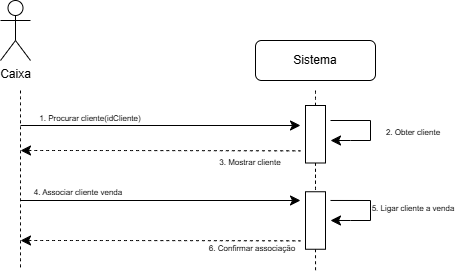

The diagram above was exported from draw.io. Its source (the exported page's mxGraphModel, read from the mxfile embedded in the PNG):
<mxGraphModel dx="1269" dy="623" grid="1" gridSize="10" guides="1" tooltips="1" connect="1" arrows="1" fold="1" page="1" pageScale="1" pageWidth="850" pageHeight="1100" math="0" shadow="0">
  <root>
    <mxCell id="0" />
    <mxCell id="1" parent="0" />
    <mxCell id="dupzYkKquYSHnxmJmB-P-13" edge="1" parent="1" style="edgeStyle=none;curved=1;rounded=0;orthogonalLoop=1;jettySize=auto;html=1;fontSize=12;startSize=8;endSize=8;">
      <mxGeometry relative="1" as="geometry">
        <mxPoint x="180" y="195" as="sourcePoint" />
        <mxPoint x="460" y="195" as="targetPoint" />
      </mxGeometry>
    </mxCell>
    <mxCell id="dupzYkKquYSHnxmJmB-P-14" parent="1" style="text;html=1;whiteSpace=wrap;strokeColor=none;fillColor=none;align=center;verticalAlign=middle;rounded=0;fontSize=16;" value="&lt;span style=&quot;font-size: 8px;&quot;&gt;1. Procurar cliente(idCliente)&lt;/span&gt;" vertex="1">
      <mxGeometry height="30" width="160" x="170" y="170" as="geometry" />
    </mxCell>
    <mxCell id="dupzYkKquYSHnxmJmB-P-15" edge="1" parent="1" style="edgeStyle=none;curved=1;rounded=0;orthogonalLoop=1;jettySize=auto;html=1;fontSize=12;startSize=8;endSize=8;startArrow=classic;startFill=1;endArrow=none;endFill=0;dashed=1;">
      <mxGeometry relative="1" as="geometry">
        <Array as="points">
          <mxPoint x="320" y="220" />
        </Array>
        <mxPoint x="180" y="220" as="sourcePoint" />
        <mxPoint x="460" y="220.33000000000004" as="targetPoint" />
      </mxGeometry>
    </mxCell>
    <mxCell id="dupzYkKquYSHnxmJmB-P-19" parent="1" style="text;html=1;whiteSpace=wrap;strokeColor=none;fillColor=none;align=center;verticalAlign=middle;rounded=0;fontSize=16;" value="&lt;font style=&quot;font-size: 8px;&quot;&gt;6. Confirmar associação&lt;/font&gt;" vertex="1">
      <mxGeometry height="30" width="123.75" x="350" y="300" as="geometry" />
    </mxCell>
    <mxCell id="dupzYkKquYSHnxmJmB-P-22" edge="1" parent="1" source="dupzYkKquYSHnxmJmB-P-21" style="edgeStyle=none;curved=1;rounded=0;orthogonalLoop=1;jettySize=auto;html=1;entryX=0.5;entryY=1;entryDx=0;entryDy=0;fontSize=12;startSize=8;endSize=8;endArrow=none;endFill=0;dashed=1;">
      <mxGeometry relative="1" as="geometry">
        <mxPoint x="475" y="160" as="targetPoint" />
      </mxGeometry>
    </mxCell>
    <mxCell id="dupzYkKquYSHnxmJmB-P-33" edge="1" parent="1" source="dupzYkKquYSHnxmJmB-P-21" style="edgeStyle=none;curved=1;rounded=0;orthogonalLoop=1;jettySize=auto;html=1;exitX=1;exitY=0.5;exitDx=0;exitDy=0;entryX=0;entryY=0.5;entryDx=0;entryDy=0;fontSize=12;startSize=8;endSize=8;dashed=1;endArrow=none;endFill=0;">
      <mxGeometry relative="1" as="geometry">
        <mxPoint x="475" y="255" as="targetPoint" />
      </mxGeometry>
    </mxCell>
    <mxCell id="dupzYkKquYSHnxmJmB-P-21" parent="1" style="rounded=0;whiteSpace=wrap;html=1;rotation=90;" value="" vertex="1">
      <mxGeometry height="20" width="57.5" x="446.25" y="193.75" as="geometry" />
    </mxCell>
    <mxCell id="dupzYkKquYSHnxmJmB-P-23" edge="1" parent="1" style="edgeStyle=none;orthogonalLoop=1;jettySize=auto;html=1;rounded=0;fontSize=12;startSize=8;endSize=8;curved=1;endArrow=none;endFill=0;dashed=1;" value="">
      <mxGeometry relative="1" width="140" as="geometry">
        <Array as="points" />
        <mxPoint x="180" y="160" as="sourcePoint" />
        <mxPoint x="180" y="340" as="targetPoint" />
      </mxGeometry>
    </mxCell>
    <mxCell id="Ey4ZoZCtD9a0uIFWcwvA-1" parent="1" style="shape=umlActor;verticalLabelPosition=bottom;verticalAlign=top;html=1;outlineConnect=0;" value="Caixa" vertex="1">
      <mxGeometry height="60" width="30" x="160" y="70" as="geometry" />
    </mxCell>
    <mxCell id="Ey4ZoZCtD9a0uIFWcwvA-2" parent="1" style="rounded=1;whiteSpace=wrap;html=1;" value="Sistema" vertex="1">
      <mxGeometry height="40" width="120" x="415" y="110" as="geometry" />
    </mxCell>
    <mxCell id="cTFjGEk_i5BCWLA3OZg6-15" parent="1" style="text;html=1;whiteSpace=wrap;strokeColor=none;fillColor=none;align=center;verticalAlign=middle;rounded=0;fontSize=16;" value="&lt;font style=&quot;font-size: 8px;&quot;&gt;3. Mostrar cliente&lt;/font&gt;" vertex="1">
      <mxGeometry height="30" width="100" x="360" y="213.75" as="geometry" />
    </mxCell>
    <mxCell id="cTFjGEk_i5BCWLA3OZg6-17" edge="1" parent="1" source="dupzYkKquYSHnxmJmB-P-21" style="edgeStyle=none;orthogonalLoop=1;jettySize=auto;html=1;rounded=0;fontSize=12;startSize=8;endSize=8;curved=1;endArrow=none;endFill=0;dashed=1;exitX=1;exitY=0.5;exitDx=0;exitDy=0;" value="">
      <mxGeometry relative="1" width="140" as="geometry">
        <Array as="points" />
        <mxPoint x="474.67" y="280" as="sourcePoint" />
        <mxPoint x="475" y="260" as="targetPoint" />
      </mxGeometry>
    </mxCell>
    <mxCell id="cTFjGEk_i5BCWLA3OZg6-18" edge="1" parent="1" style="edgeStyle=segmentEdgeStyle;endArrow=classic;html=1;curved=0;rounded=0;endSize=8;startSize=8;sourcePerimeterSpacing=0;targetPerimeterSpacing=0;fontSize=12;" value="">
      <mxGeometry relative="1" width="140" as="geometry">
        <Array as="points">
          <mxPoint x="530" y="269.97" />
          <mxPoint x="530" y="289.97" />
          <mxPoint x="510" y="289.97" />
        </Array>
        <mxPoint x="490" y="269.97" as="sourcePoint" />
        <mxPoint x="490" y="289.97" as="targetPoint" />
      </mxGeometry>
    </mxCell>
    <mxCell id="cTFjGEk_i5BCWLA3OZg6-20" parent="1" style="text;html=1;whiteSpace=wrap;strokeColor=none;fillColor=none;align=center;verticalAlign=middle;rounded=0;fontSize=16;" value="&lt;font style=&quot;font-size: 8px;&quot;&gt;4. Associar cliente venda&lt;/font&gt;" vertex="1">
      <mxGeometry height="30" width="100" x="188.13" y="243.75" as="geometry" />
    </mxCell>
    <mxCell id="cTFjGEk_i5BCWLA3OZg6-21" parent="1" style="text;html=1;whiteSpace=wrap;strokeColor=none;fillColor=none;align=center;verticalAlign=middle;rounded=0;fontSize=16;" value="&lt;font style=&quot;font-size: 8px;&quot;&gt;5. Ligar cliente a venda&lt;/font&gt;" vertex="1">
      <mxGeometry height="30" width="100" x="523.13" y="260" as="geometry" />
    </mxCell>
    <mxCell id="cTFjGEk_i5BCWLA3OZg6-25" edge="1" parent="1" source="cTFjGEk_i5BCWLA3OZg6-22" style="edgeStyle=orthogonalEdgeStyle;rounded=0;orthogonalLoop=1;jettySize=auto;html=1;exitX=1;exitY=0.5;exitDx=0;exitDy=0;dashed=1;endArrow=none;endFill=0;">
      <mxGeometry relative="1" as="geometry">
        <mxPoint x="475.06130063965884" y="341.25" as="targetPoint" />
      </mxGeometry>
    </mxCell>
    <mxCell id="cTFjGEk_i5BCWLA3OZg6-22" parent="1" style="rounded=0;whiteSpace=wrap;html=1;rotation=90;" value="" vertex="1">
      <mxGeometry height="20" width="57.5" x="446.25" y="280" as="geometry" />
    </mxCell>
    <mxCell id="cTFjGEk_i5BCWLA3OZg6-28" edge="1" parent="1" style="edgeStyle=none;curved=1;rounded=0;orthogonalLoop=1;jettySize=auto;html=1;fontSize=12;startSize=8;endSize=8;">
      <mxGeometry relative="1" as="geometry">
        <mxPoint x="180" y="270" as="sourcePoint" />
        <mxPoint x="460" y="270" as="targetPoint" />
      </mxGeometry>
    </mxCell>
    <mxCell id="cTFjGEk_i5BCWLA3OZg6-29" edge="1" parent="1" style="edgeStyle=none;curved=1;rounded=0;orthogonalLoop=1;jettySize=auto;html=1;fontSize=12;startSize=8;endSize=8;startArrow=classic;startFill=1;endArrow=none;endFill=0;dashed=1;">
      <mxGeometry relative="1" as="geometry">
        <Array as="points">
          <mxPoint x="320" y="310" />
        </Array>
        <mxPoint x="180" y="310" as="sourcePoint" />
        <mxPoint x="460" y="310.33000000000004" as="targetPoint" />
      </mxGeometry>
    </mxCell>
    <mxCell id="cTFjGEk_i5BCWLA3OZg6-42" edge="1" parent="1" style="edgeStyle=segmentEdgeStyle;endArrow=classic;html=1;curved=0;rounded=0;endSize=8;startSize=8;sourcePerimeterSpacing=0;targetPerimeterSpacing=0;fontSize=12;" value="">
      <mxGeometry relative="1" width="140" as="geometry">
        <Array as="points">
          <mxPoint x="530" y="190" />
          <mxPoint x="530" y="210" />
          <mxPoint x="510" y="210" />
        </Array>
        <mxPoint x="490" y="190" as="sourcePoint" />
        <mxPoint x="490" y="210" as="targetPoint" />
      </mxGeometry>
    </mxCell>
    <mxCell id="cTFjGEk_i5BCWLA3OZg6-43" parent="1" style="text;html=1;whiteSpace=wrap;strokeColor=none;fillColor=none;align=center;verticalAlign=middle;rounded=0;fontSize=16;" value="&lt;font style=&quot;font-size: 8px;&quot;&gt;2. Obter cliente&lt;/font&gt;" vertex="1">
      <mxGeometry height="30" width="100" x="523.13" y="183.75" as="geometry" />
    </mxCell>
  </root>
</mxGraphModel>